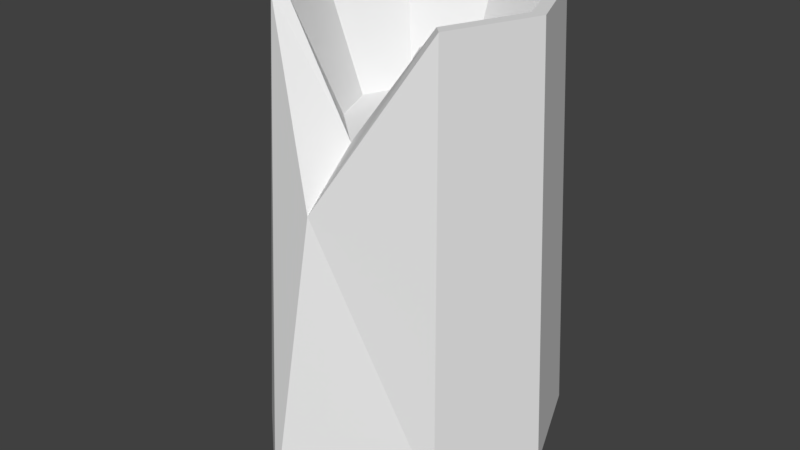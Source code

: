 # Source: candle.blend  (saved by Blender 2.78.0; exported with 4.5.12 LTS)
import bpy
from mathutils import Matrix  # noqa: F401  (used for matrix-valued properties, if any)

bpy.ops.wm.read_factory_settings(use_empty=True)
scene = bpy.context.scene
scene.name = 'Scene'

# ---- collections
col_collection_1 = bpy.data.collections.new('Collection 1'); scene.collection.children.link(col_collection_1)

# ---- materials (node trees are filled in below, after node groups)
mat_candle = bpy.data.materials.new('candle')
mat_candle.alpha_threshold = 0.0
mat_candle.use_transparent_shadow = False
mat_candle.roughness = 0.5

# ---- material node trees

# ---- world
world_world = bpy.data.worlds.new('World'); scene.world = world_world
world_world.color = (0.05088, 0.05088, 0.05088)
world_world.use_sun_shadow = False
world_world.sun_shadow_jitter_overblur = 0.0
world_world.cycles.sampling_method = 'MANUAL'

# ---- meshes
me_cylinder = bpy.data.meshes.new('Cylinder')
me_cylinder.from_pydata([(-0.001476, -0.001736, 0.2158), (-0.001476, -0.001736, 0.2278), (-0.001476, 0.001675, 0.2158), (-0.001476, 0.001675, 0.2278), (0.001936, -0.001736, 0.2158), (0.001936, -0.001736, 0.2278), (0.001936, 0.001675, 0.2158), (0.001936, 0.001675, 0.2278), (-0.004591, 0.008686, 0.2334), (8.125e-05, 0.00606, 0.2275), (-0.005193, 0.003015, 0.2275), (-0.005193, -0.003076, 0.2275), (8.125e-05, -0.006121, 0.2275), (0.005356, -0.003076, 0.2275), (0.005356, 0.003015, 0.2275), (0.005294, 0.008374, 0.2334), (-0.009804, 0.0002812, 0.2334), (-0.005131, -0.008436, 0.2334), (0.004754, -0.008747, 0.2334), (0.009966, -0.0003423, 0.2334), (0.003967, 0.001902, 0.2493), (0.003698, -0.002429, 0.2493), (-0.0001879, -0.004362, 0.2493), (-0.003804, -0.001963, 0.2493), (-0.003535, 0.002368, 0.2493), (0.0003505, 0.004301, 0.2493), (0.00314, 0.0005601, 0.2555), (0.002897, -0.00101, 0.2555), (0.001535, -0.001601, 0.256), (0.0004161, -0.0006211, 0.2566), (0.0006593, 0.0009492, 0.2566), (0.002021, 0.00154, 0.256), (-0.05418, 0.05418, 0.2916), (-4.058e-10, 0.08548, 0.2916), (-0.07662, 1.228e-09, 0.2916), (0.06044, 0.06044, 0.2916), (-0.05418, -0.05418, 0.2916), (0.08548, -3.601e-09, 0.2916), (-7.695e-09, -0.06188, 0.2155), (0.06044, -0.06044, 0.2916), (0.05418, -0.05418, 0.2916), (-7.878e-09, -0.09908, 0.1827), (0.07662, -3.035e-09, 0.2916), (-0.06044, -0.06044, 0.2916), (0.05418, 0.05418, 0.2916), (-0.08548, 1.155e-09, 0.2916), (-9.962e-10, 0.07662, 0.2916), (-0.06044, 0.06044, 0.2916), (0.0, 0.1, 0.0), (0.07071, 0.07071, 0.0), (0.1, -4.371e-09, 0.0), (0.07071, -0.07071, 0.0), (-8.742e-09, -0.1369, 0.0), (-0.07071, -0.07071, 0.0), (-0.1, 1.192e-09, 0.0), (-0.07071, 0.07071, 0.0), (-0.03244, 0.03244, 0.2155), (-0.04587, 1.109e-09, 0.2155), (-0.03244, -0.03244, 0.2155), (0.03244, -0.03244, 0.2155), (0.04587, -1.443e-09, 0.2155), (0.03244, 0.03244, 0.2155), (2.714e-09, 0.04587, 0.2155)], [], [(0, 1, 3, 2), (2, 3, 7, 6), (6, 7, 5, 4), (4, 5, 1, 0), (2, 6, 4, 0), (1, 5, 7, 3), (12, 13, 18, 17), (11, 12, 17, 16), (9, 10, 8, 15), (14, 9, 15, 19), (19, 15, 20, 21), (13, 14, 19, 18), (9, 14, 13, 12, 11, 10), (10, 11, 16, 8), (20, 25, 31, 26), (15, 8, 25, 20), (8, 16, 24, 25), (16, 17, 23, 24), (17, 18, 22, 23), (18, 19, 21, 22), (26, 31, 30, 29, 28, 27), (24, 23, 29, 30), (22, 21, 27, 28), (25, 24, 30, 31), (23, 22, 28, 29), (21, 20, 26, 27), (48, 33, 35, 49), (49, 35, 37, 50), (50, 37, 39, 51), (51, 39, 41, 52), (52, 41, 43, 53), (53, 43, 45, 54), (41, 39, 40, 38), (54, 45, 47, 55), (55, 47, 33, 48), (61, 62, 56, 57, 58, 38, 59, 60), (39, 37, 42, 40), (34, 36, 58, 57), (47, 45, 34, 32), (37, 35, 44, 42), (43, 41, 38, 36), (33, 47, 32, 46), (35, 33, 46, 44), (45, 43, 36, 34), (40, 42, 60, 59), (38, 40, 59), (32, 34, 57, 56), (44, 46, 62, 61), (46, 32, 56, 62), (42, 44, 61, 60), (36, 38, 58), (55, 48, 49, 50, 51, 52, 53, 54)])
_uv = me_cylinder.uv_layers.new(name='UVMap')
_uv.uv.foreach_set('vector', [0.3142, 0.712, 0.3024, 0.712, 0.3024, 0.7002, 0.3142, 0.7002, 0.2793, 0.708, 0.2675, 0.708, 0.2675, 0.6962, 0.2793, 0.6962, 0.3269, 0.712, 0.3151, 0.712, 0.3151, 0.7002, 0.3269, 0.7002, 0.2997, 0.712, 0.2879, 0.712, 0.2879, 0.7002, 0.2997, 0.7002, 0.3531, 0.4214, 0.3468, 0.4214, 0.3468, 0.4151, 0.3531, 0.4151, 0.3531, 0.4285, 0.3468, 0.4285, 0.3468, 0.4222, 0.3531, 0.4222, 0.2812, 0.6953, 0.2675, 0.6953, 0.2675, 0.6817, 0.2812, 0.6817, 0.337, 0.6993, 0.3234, 0.6993, 0.3234, 0.6856, 0.337, 0.6856, 0.3225, 0.6993, 0.3088, 0.6993, 0.3088, 0.6856, 0.3225, 0.6856, 0.3015, 0.6993, 0.2879, 0.6993, 0.2879, 0.6856, 0.3015, 0.6856, 0.3289, 0.6638, 0.3088, 0.6638, 0.3088, 0.6437, 0.3289, 0.6437, 0.2812, 0.6808, 0.2675, 0.6808, 0.2675, 0.6671, 0.2812, 0.6671, 0.2675, 0.6494, 0.2675, 0.6606, 0.2773, 0.6663, 0.287, 0.6606, 0.287, 0.6494, 0.2773, 0.6437, 0.3515, 0.6993, 0.3379, 0.6993, 0.3379, 0.6856, 0.3515, 0.6856, 0.355, 0.4054, 0.3468, 0.4054, 0.3468, 0.3971, 0.355, 0.3971, 0.308, 0.6638, 0.2879, 0.6638, 0.2879, 0.6437, 0.308, 0.6437, 0.3499, 0.6638, 0.3298, 0.6638, 0.3298, 0.6437, 0.3499, 0.6437, 0.3499, 0.6848, 0.3298, 0.6848, 0.3298, 0.6647, 0.3499, 0.6647, 0.3289, 0.6848, 0.3088, 0.6848, 0.3088, 0.6647, 0.3289, 0.6647, 0.308, 0.6848, 0.2879, 0.6848, 0.2879, 0.6647, 0.308, 0.6647, 0.3493, 0.4294, 0.3468, 0.4309, 0.3468, 0.4338, 0.3493, 0.4353, 0.3519, 0.4338, 0.3519, 0.4309, 0.356, 0.3677, 0.3468, 0.3677, 0.3468, 0.3584, 0.356, 0.3584, 0.355, 0.3963, 0.3468, 0.3963, 0.3468, 0.388, 0.355, 0.388, 0.3557, 0.3872, 0.3468, 0.3872, 0.3468, 0.3783, 0.3557, 0.3783, 0.3557, 0.3774, 0.3468, 0.3774, 0.3468, 0.3686, 0.3557, 0.3686, 0.3548, 0.4142, 0.3468, 0.4142, 0.3468, 0.4062, 0.3548, 0.4062, 0.8917, 0.2666, 0.6255, 0.2666, 0.6255, 0.0004315, 0.8917, 0.0004315, 0.6247, 0.2666, 0.3584, 0.2666, 0.3584, 0.0004315, 0.6247, 0.0004315, 0.6247, 0.5337, 0.3584, 0.5337, 0.3584, 0.2675, 0.6247, 0.2675, 0.8846, 0.7864, 0.6255, 0.7864, 0.6255, 0.5274, 0.8846, 0.5274, 0.8846, 0.5265, 0.6255, 0.5265, 0.6255, 0.2675, 0.8846, 0.2675, 0.2666, 0.8917, 0.0004315, 0.8917, 0.0004315, 0.6255, 0.2666, 0.6255, 0.9839, 0.09169, 0.8926, 0.09169, 0.8926, 0.0004315, 0.9839, 0.0004315, 0.6247, 0.8008, 0.3584, 0.8008, 0.3584, 0.5346, 0.6247, 0.5346, 0.2666, 0.6247, 0.0004315, 0.6247, 0.0004315, 0.3584, 0.2666, 0.3584, 0.789, 0.8352, 0.7411, 0.7873, 0.6734, 0.7873, 0.6255, 0.8352, 0.6255, 0.9029, 0.6734, 0.9508, 0.7411, 0.9508, 0.789, 0.9029, 0.3517, 0.6429, 0.31, 0.6429, 0.31, 0.6012, 0.3517, 0.6012, 0.9996, 0.6117, 0.8854, 0.6117, 0.8854, 0.4975, 0.9996, 0.4975, 0.3092, 0.5578, 0.2675, 0.5578, 0.2675, 0.5162, 0.3092, 0.5162, 0.3092, 0.6429, 0.2675, 0.6429, 0.2675, 0.6012, 0.3092, 0.6012, 0.09169, 0.9839, 0.0004315, 0.9839, 0.0004315, 0.8926, 0.09169, 0.8926, 0.3092, 0.6004, 0.2675, 0.6004, 0.2675, 0.5587, 0.3092, 0.5587, 0.3517, 0.5578, 0.31, 0.5578, 0.31, 0.5162, 0.3517, 0.5162, 0.3517, 0.6004, 0.31, 0.6004, 0.31, 0.5587, 0.3517, 0.5587, 0.5876, 0.9158, 0.4735, 0.9158, 0.4735, 0.8017, 0.5876, 0.8017, 0.3459, 0.5153, 0.2675, 0.4369, 0.3459, 0.3584, 0.9996, 0.3817, 0.8854, 0.3817, 0.8854, 0.2675, 0.9996, 0.2675, 0.9996, 0.4967, 0.8854, 0.4967, 0.8854, 0.3825, 0.9996, 0.3825, 0.904, 0.9015, 0.7898, 0.9015, 0.7898, 0.7873, 0.904, 0.7873, 0.4726, 0.9158, 0.3584, 0.9158, 0.3584, 0.8017, 0.4726, 0.8017, 0.9963, 0.6125, 0.9963, 0.7234, 0.8854, 0.7234, 0.105, 0.0004315, 0.0004315, 0.105, 0.0004316, 0.253, 0.105, 0.3576, 0.253, 0.3576, 0.3576, 0.253, 0.3576, 0.105, 0.253, 0.0004315])
me_cylinder.materials.append(mat_candle)
me_cylinder.use_remesh_preserve_volume = False
me_cylinder.use_remesh_preserve_attributes = False
me_cylinder.use_mirror_vertex_groups = False
me_cylinder.use_paint_bone_selection = False
me_cylinder.use_paint_mask = True
me_cylinder.update()

# ---- objects
ob_candle = bpy.data.objects.new('candle', me_cylinder)

# ---- transforms, parenting, visibility, modifiers, constraints
ob_candle.location = (0.0, 0.0, 0.0)
ob_candle.lineart.crease_threshold = 0.0

# ---- collection membership
col_collection_1.objects.link(ob_candle)

# ---- scene / render settings (as saved in the file)
scene.frame_start = 1; scene.frame_end = 250; scene.frame_set(1)
scene.render.engine = 'BLENDER_EEVEE_NEXT'
scene.render.resolution_percentage = 50
scene.render.dither_intensity = 0.0
scene.cycles.use_denoising = False
scene.cycles.samples = 128
scene.cycles.sampling_pattern = 'TABULATED_SOBOL'
scene.cycles.light_sampling_threshold = 0.0
scene.cycles.use_adaptive_sampling = False
scene.cycles.use_light_tree = False
scene.cycles.blur_glossy = 0.0
scene.cycles.sample_clamp_indirect = 0.0
scene.view_settings.view_transform = 'Standard'
bpy.context.view_layer.update()

# ---- added for rendering (the .blend has no active camera and no usable light): camera, sun
cam_auto = bpy.data.cameras.new('AutoCamera')
cam_auto.lens = 50.0
cam_auto.sensor_width = 36.0
cam_auto.clip_end = 1000.0
ob_auto_camera = bpy.data.objects.new('AutoCamera', cam_auto)
scene.collection.objects.link(ob_auto_camera)
ob_auto_camera.location = (0.393814, -0.491038, 0.460859)
ob_auto_camera.rotation_euler = (1.09748, -7.21219e-08, 0.694738)
scene.camera = ob_auto_camera
light_auto_sun = bpy.data.lights.new('AutoSun', 'SUN')
light_auto_sun.energy = 3.0
light_auto_sun.angle = 0.0523599
ob_auto_sun = bpy.data.objects.new('AutoSun', light_auto_sun)
scene.collection.objects.link(ob_auto_sun)
ob_auto_sun.rotation_euler = (0.872665, 0.174533, 0.523599)
bpy.context.view_layer.update()
